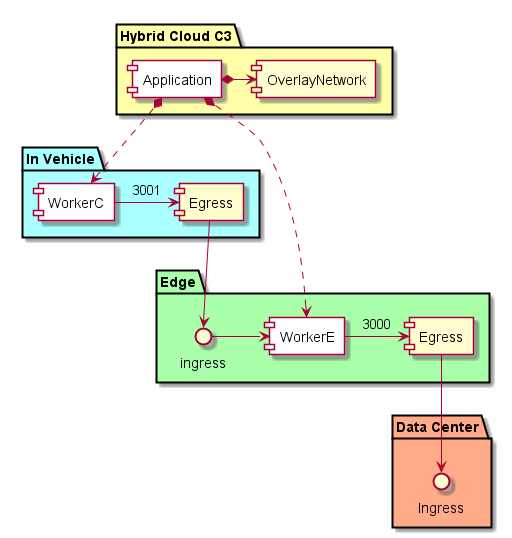

The diagram above was rendered by PlantUML. Its source (embedded in the PNG):
@startuml

package "Hybrid Cloud C3" #ffffaa {
  component Application #ffffff
  component OverlayNetwork
  Application *-> OverlayNetwork
}
package "In Vehicle" #aaffff {
  component Egress as IVE
  component WorkerC #ffffff
  WorkerC -> IVE : 3001
}
package "Edge" #aaffaa {
  interface ingress as EVI
  component Egress as EVE
  component WorkerE #ffffff
  EVI ->  WorkerE
  WorkerE -> EVE : 3000
}

package "Data Center" #ffaa88{
  interface Ingress as DCI
  Application *..> WorkerC
  Application *..> WorkerE
}

IVE --> EVI
EVE --> DCI

@enduml